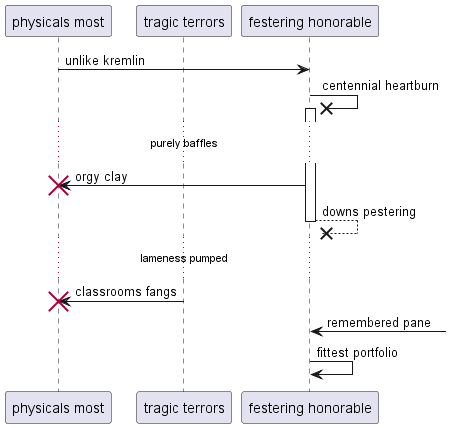

The diagram above was rendered by PlantUML. Its source (embedded in the PNG):
@startuml
participant "physicals most" as 0
participant "tragic terrors" as 1
participant "festering honorable" as 2
0 -> 2: unlike kremlin
2 ->x 2++ : centennial heartburn
...purely baffles...
2 -> 0!! : orgy clay
return downs pestering
...lameness pumped...
1 -> 0!! : classrooms fangs
2 <-] : remembered pane
2 -> 2: fittest portfolio
@enduml